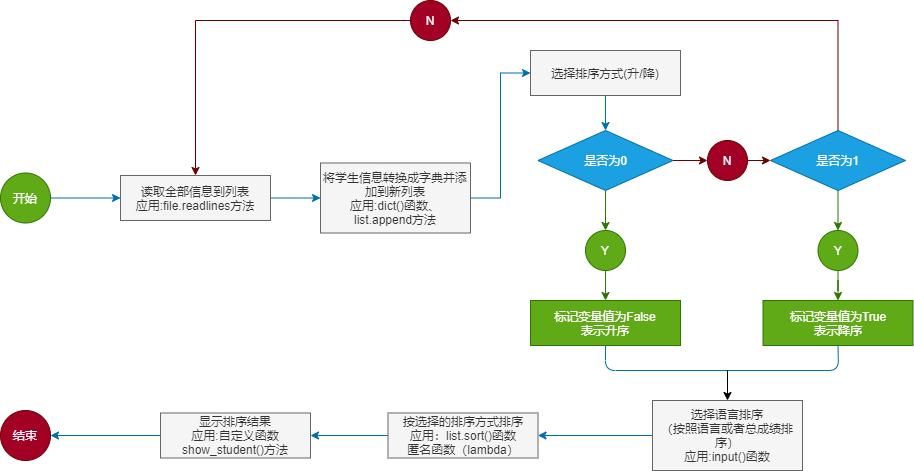

The diagram above was exported from draw.io. Its source (the exported page's mxGraphModel, read from the mxfile embedded in the PNG):
<mxGraphModel dx="820" dy="597" grid="1" gridSize="10" guides="1" tooltips="1" connect="1" arrows="1" fold="1" page="1" pageScale="1" pageWidth="827" pageHeight="1169" math="0" shadow="0">
  <root>
    <mxCell id="0" />
    <mxCell id="1" parent="0" />
    <mxCell id="3" value="结束" style="ellipse;whiteSpace=wrap;html=1;aspect=fixed;fillColor=#a20025;strokeColor=#6F0000;fontColor=#ffffff;" vertex="1" parent="1">
      <mxGeometry x="120" y="420" width="50" height="50" as="geometry" />
    </mxCell>
    <mxCell id="19" value="" style="edgeStyle=orthogonalEdgeStyle;rounded=0;orthogonalLoop=1;jettySize=auto;html=1;fillColor=#1ba1e2;strokeColor=#006EAF;" edge="1" parent="1" source="4" target="5">
      <mxGeometry relative="1" as="geometry" />
    </mxCell>
    <mxCell id="4" value="开始" style="ellipse;whiteSpace=wrap;html=1;aspect=fixed;fillColor=#60a917;strokeColor=#2D7600;fontColor=#ffffff;" vertex="1" parent="1">
      <mxGeometry x="120" y="182.5" width="50" height="50" as="geometry" />
    </mxCell>
    <mxCell id="20" value="" style="edgeStyle=orthogonalEdgeStyle;rounded=0;orthogonalLoop=1;jettySize=auto;html=1;fillColor=#1ba1e2;strokeColor=#006EAF;" edge="1" parent="1" source="5" target="7">
      <mxGeometry relative="1" as="geometry" />
    </mxCell>
    <mxCell id="5" value="读取全部信息到列表&lt;br&gt;应用:file.readlines方法" style="rounded=0;whiteSpace=wrap;html=1;fillColor=#f5f5f5;strokeColor=#666666;fontColor=#333333;" vertex="1" parent="1">
      <mxGeometry x="240" y="185" width="150" height="45" as="geometry" />
    </mxCell>
    <mxCell id="24" value="" style="edgeStyle=orthogonalEdgeStyle;rounded=0;orthogonalLoop=1;jettySize=auto;html=1;fillColor=#1ba1e2;strokeColor=#006EAF;" edge="1" parent="1" source="6" target="8">
      <mxGeometry relative="1" as="geometry" />
    </mxCell>
    <mxCell id="6" value="选择排序方式(升/降)" style="rounded=0;whiteSpace=wrap;html=1;fillColor=#f5f5f5;strokeColor=#666666;fontColor=#333333;" vertex="1" parent="1">
      <mxGeometry x="650" y="60" width="150" height="45" as="geometry" />
    </mxCell>
    <mxCell id="21" style="edgeStyle=orthogonalEdgeStyle;rounded=0;orthogonalLoop=1;jettySize=auto;html=1;entryX=0;entryY=0.5;entryDx=0;entryDy=0;fillColor=#1ba1e2;strokeColor=#006EAF;" edge="1" parent="1" source="7" target="6">
      <mxGeometry relative="1" as="geometry" />
    </mxCell>
    <mxCell id="7" value="将学生信息转换成字典并添加到新列表&lt;br&gt;应用:dict()函数、list.append方法" style="rounded=0;whiteSpace=wrap;html=1;fillColor=#f5f5f5;strokeColor=#666666;fontColor=#333333;" vertex="1" parent="1">
      <mxGeometry x="440" y="172.5" width="150" height="70" as="geometry" />
    </mxCell>
    <mxCell id="22" value="" style="edgeStyle=orthogonalEdgeStyle;rounded=0;orthogonalLoop=1;jettySize=auto;html=1;fillColor=#a20025;strokeColor=#6F0000;" edge="1" parent="1" source="8" target="10">
      <mxGeometry relative="1" as="geometry" />
    </mxCell>
    <mxCell id="28" style="edgeStyle=orthogonalEdgeStyle;rounded=0;orthogonalLoop=1;jettySize=auto;html=1;entryX=0.5;entryY=0;entryDx=0;entryDy=0;fillColor=#60a917;strokeColor=#2D7600;" edge="1" parent="1" source="8" target="11">
      <mxGeometry relative="1" as="geometry" />
    </mxCell>
    <mxCell id="8" value="是否为0" style="rhombus;whiteSpace=wrap;html=1;fillColor=#1ba1e2;strokeColor=#006EAF;fontColor=#ffffff;" vertex="1" parent="1">
      <mxGeometry x="657.5" y="140" width="135" height="60" as="geometry" />
    </mxCell>
    <mxCell id="26" value="" style="edgeStyle=orthogonalEdgeStyle;rounded=0;orthogonalLoop=1;jettySize=auto;html=1;fillColor=#60a917;strokeColor=#2D7600;" edge="1" parent="1" source="9" target="14">
      <mxGeometry relative="1" as="geometry" />
    </mxCell>
    <mxCell id="40" style="edgeStyle=orthogonalEdgeStyle;rounded=0;orthogonalLoop=1;jettySize=auto;html=1;entryX=1;entryY=0.5;entryDx=0;entryDy=0;fillColor=#a20025;strokeColor=#6F0000;" edge="1" parent="1" source="9" target="39">
      <mxGeometry relative="1" as="geometry">
        <Array as="points">
          <mxPoint x="958" y="30" />
        </Array>
      </mxGeometry>
    </mxCell>
    <mxCell id="9" value="是否为1" style="rhombus;whiteSpace=wrap;html=1;fillColor=#1ba1e2;strokeColor=#006EAF;fontColor=#ffffff;" vertex="1" parent="1">
      <mxGeometry x="890" y="140" width="135" height="60" as="geometry" />
    </mxCell>
    <mxCell id="23" value="" style="edgeStyle=orthogonalEdgeStyle;rounded=0;orthogonalLoop=1;jettySize=auto;html=1;fillColor=#a20025;strokeColor=#6F0000;" edge="1" parent="1" source="10" target="9">
      <mxGeometry relative="1" as="geometry" />
    </mxCell>
    <mxCell id="10" value="N" style="ellipse;whiteSpace=wrap;html=1;aspect=fixed;fillColor=#a20025;strokeColor=#6F0000;fontColor=#ffffff;" vertex="1" parent="1">
      <mxGeometry x="827" y="150" width="40" height="40" as="geometry" />
    </mxCell>
    <mxCell id="29" value="" style="edgeStyle=orthogonalEdgeStyle;rounded=0;orthogonalLoop=1;jettySize=auto;html=1;fillColor=#60a917;strokeColor=#2D7600;" edge="1" parent="1" source="11" target="12">
      <mxGeometry relative="1" as="geometry" />
    </mxCell>
    <mxCell id="11" value="Y" style="ellipse;whiteSpace=wrap;html=1;aspect=fixed;fillColor=#60a917;strokeColor=#2D7600;fontColor=#ffffff;" vertex="1" parent="1">
      <mxGeometry x="705" y="240" width="40" height="40" as="geometry" />
    </mxCell>
    <mxCell id="12" value="&lt;span&gt;标记变量值为False&lt;/span&gt;&lt;br&gt;&lt;span&gt;表示升序&lt;/span&gt;" style="rounded=0;whiteSpace=wrap;html=1;fillColor=#60a917;strokeColor=#2D7600;fontColor=#ffffff;" vertex="1" parent="1">
      <mxGeometry x="650" y="310" width="150" height="45" as="geometry" />
    </mxCell>
    <mxCell id="13" value="标记变量值为True&lt;br&gt;表示降序" style="rounded=0;whiteSpace=wrap;html=1;fillColor=#60a917;strokeColor=#2D7600;fontColor=#ffffff;" vertex="1" parent="1">
      <mxGeometry x="882.5" y="310" width="150" height="45" as="geometry" />
    </mxCell>
    <mxCell id="27" value="" style="edgeStyle=orthogonalEdgeStyle;rounded=0;orthogonalLoop=1;jettySize=auto;html=1;fillColor=#60a917;strokeColor=#2D7600;" edge="1" parent="1" source="14" target="13">
      <mxGeometry relative="1" as="geometry" />
    </mxCell>
    <mxCell id="14" value="Y" style="ellipse;whiteSpace=wrap;html=1;aspect=fixed;fillColor=#60a917;strokeColor=#2D7600;fontColor=#ffffff;" vertex="1" parent="1">
      <mxGeometry x="937.5" y="240" width="40" height="40" as="geometry" />
    </mxCell>
    <mxCell id="38" value="" style="edgeStyle=orthogonalEdgeStyle;rounded=0;orthogonalLoop=1;jettySize=auto;html=1;fillColor=#1ba1e2;strokeColor=#006EAF;" edge="1" parent="1" source="16" target="17">
      <mxGeometry relative="1" as="geometry" />
    </mxCell>
    <mxCell id="16" value="选择语言排序&lt;br&gt;（按照语言或者总成绩排序）&lt;br&gt;应用:input()函数" style="rounded=0;whiteSpace=wrap;html=1;fillColor=#f5f5f5;strokeColor=#666666;fontColor=#333333;" vertex="1" parent="1">
      <mxGeometry x="772" y="410" width="150" height="70" as="geometry" />
    </mxCell>
    <mxCell id="37" value="" style="edgeStyle=orthogonalEdgeStyle;rounded=0;orthogonalLoop=1;jettySize=auto;html=1;fillColor=#1ba1e2;strokeColor=#006EAF;" edge="1" parent="1" source="17" target="18">
      <mxGeometry relative="1" as="geometry" />
    </mxCell>
    <mxCell id="17" value="按选择的排序方式排序&lt;br&gt;应用：list.sort()函数&lt;br&gt;匿名函数（lambda）" style="rounded=0;whiteSpace=wrap;html=1;fillColor=#f5f5f5;strokeColor=#666666;fontColor=#333333;" vertex="1" parent="1">
      <mxGeometry x="507.5" y="422.5" width="150" height="45" as="geometry" />
    </mxCell>
    <mxCell id="36" style="edgeStyle=orthogonalEdgeStyle;rounded=0;orthogonalLoop=1;jettySize=auto;html=1;entryX=1;entryY=0.5;entryDx=0;entryDy=0;fillColor=#1ba1e2;strokeColor=#006EAF;" edge="1" parent="1" source="18" target="3">
      <mxGeometry relative="1" as="geometry" />
    </mxCell>
    <mxCell id="18" value="显示排序结果&lt;br&gt;应用:自定义函数show_student()方法" style="rounded=0;whiteSpace=wrap;html=1;fillColor=#f5f5f5;strokeColor=#666666;fontColor=#333333;" vertex="1" parent="1">
      <mxGeometry x="280" y="422.5" width="150" height="45" as="geometry" />
    </mxCell>
    <mxCell id="33" value="" style="endArrow=none;html=1;entryX=0.5;entryY=1;entryDx=0;entryDy=0;exitX=0.5;exitY=1;exitDx=0;exitDy=0;fillColor=#1ba1e2;strokeColor=#006EAF;" edge="1" parent="1" source="13" target="12">
      <mxGeometry width="50" height="50" relative="1" as="geometry">
        <mxPoint x="700" y="420" as="sourcePoint" />
        <mxPoint x="750" y="370" as="targetPoint" />
        <Array as="points">
          <mxPoint x="958" y="380" />
          <mxPoint x="725" y="380" />
        </Array>
      </mxGeometry>
    </mxCell>
    <mxCell id="35" value="" style="endArrow=classic;html=1;entryX=0.5;entryY=0;entryDx=0;entryDy=0;" edge="1" parent="1" target="16">
      <mxGeometry width="50" height="50" relative="1" as="geometry">
        <mxPoint x="847" y="380" as="sourcePoint" />
        <mxPoint x="750" y="460" as="targetPoint" />
      </mxGeometry>
    </mxCell>
    <mxCell id="41" style="edgeStyle=orthogonalEdgeStyle;rounded=0;orthogonalLoop=1;jettySize=auto;html=1;fillColor=#a20025;strokeColor=#6F0000;" edge="1" parent="1" source="39" target="5">
      <mxGeometry relative="1" as="geometry" />
    </mxCell>
    <mxCell id="39" value="N" style="ellipse;whiteSpace=wrap;html=1;aspect=fixed;fillColor=#a20025;strokeColor=#6F0000;fontColor=#ffffff;" vertex="1" parent="1">
      <mxGeometry x="530" y="10" width="40" height="40" as="geometry" />
    </mxCell>
  </root>
</mxGraphModel>